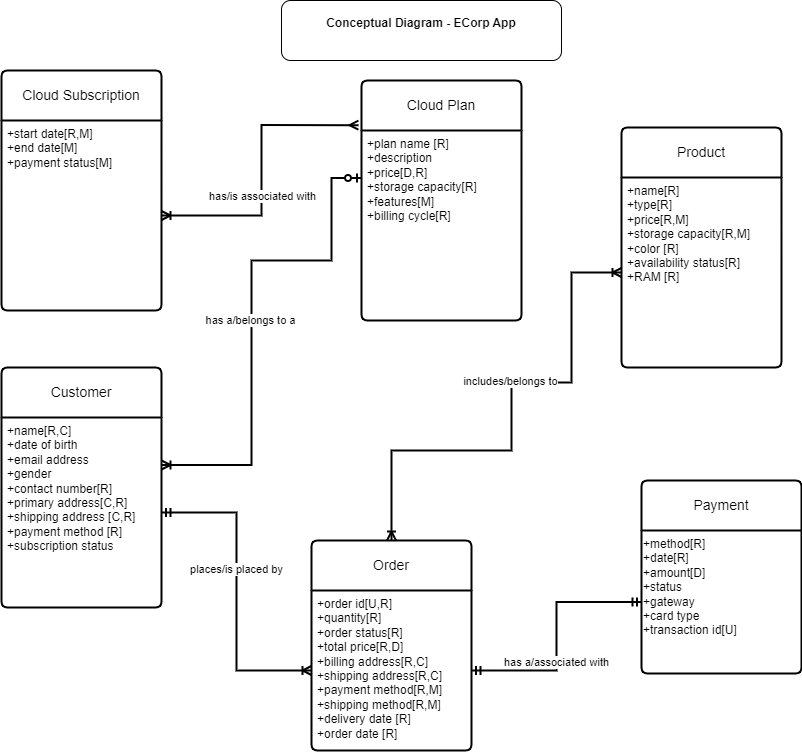

The diagram above was exported from draw.io. Its source (the exported page's mxGraphModel, read from the mxfile embedded in the PNG):
<mxGraphModel dx="1461" dy="717" grid="1" gridSize="10" guides="1" tooltips="1" connect="1" arrows="1" fold="1" page="1" pageScale="1" pageWidth="850" pageHeight="1100" math="0" shadow="0">
  <root>
    <mxCell id="0" />
    <mxCell id="1" parent="0" />
    <mxCell id="sHBd-hUTJORSxFsbYgA4-2" value="Customer" style="swimlane;childLayout=stackLayout;horizontal=1;startSize=50;horizontalStack=0;rounded=1;fontSize=14;fontStyle=0;strokeWidth=2;resizeParent=0;resizeLast=1;shadow=0;dashed=0;align=center;arcSize=4;whiteSpace=wrap;html=1;" parent="1" vertex="1">
      <mxGeometry x="30" y="367" width="160" height="240" as="geometry" />
    </mxCell>
    <mxCell id="sHBd-hUTJORSxFsbYgA4-3" value="+name[R,C]&lt;br&gt;+date of birth&lt;br&gt;+email address&lt;br&gt;+gender&lt;br&gt;+contact number[R]&lt;br&gt;+primary address[C,R]&lt;br&gt;+shipping address [C,R]&lt;br&gt;+payment method [R]&lt;br&gt;+subscription status" style="align=left;strokeColor=none;fillColor=none;spacingLeft=4;fontSize=12;verticalAlign=top;resizable=0;rotatable=0;part=1;html=1;" parent="sHBd-hUTJORSxFsbYgA4-2" vertex="1">
      <mxGeometry y="50" width="160" height="190" as="geometry" />
    </mxCell>
    <mxCell id="sHBd-hUTJORSxFsbYgA4-15" value="Product" style="swimlane;childLayout=stackLayout;horizontal=1;startSize=50;horizontalStack=0;rounded=1;fontSize=14;fontStyle=0;strokeWidth=2;resizeParent=0;resizeLast=1;shadow=0;dashed=0;align=center;arcSize=4;whiteSpace=wrap;html=1;" parent="1" vertex="1">
      <mxGeometry x="650" y="127" width="160" height="240" as="geometry" />
    </mxCell>
    <mxCell id="sHBd-hUTJORSxFsbYgA4-16" value="+name[R]&lt;br&gt;+type[R]&lt;br&gt;+price[R,M]&lt;br&gt;+storage capacity[R,M]&lt;br&gt;+color [R]&lt;br&gt;+availability status[R]&lt;br&gt;+RAM [R]" style="align=left;strokeColor=none;fillColor=none;spacingLeft=4;fontSize=12;verticalAlign=top;resizable=0;rotatable=0;part=1;html=1;" parent="sHBd-hUTJORSxFsbYgA4-15" vertex="1">
      <mxGeometry y="50" width="160" height="190" as="geometry" />
    </mxCell>
    <mxCell id="sHBd-hUTJORSxFsbYgA4-17" value="Cloud Plan" style="swimlane;childLayout=stackLayout;horizontal=1;startSize=50;horizontalStack=0;rounded=1;fontSize=14;fontStyle=0;strokeWidth=2;resizeParent=0;resizeLast=1;shadow=0;dashed=0;align=center;arcSize=4;whiteSpace=wrap;html=1;" parent="1" vertex="1">
      <mxGeometry x="390" y="80" width="160" height="240" as="geometry" />
    </mxCell>
    <mxCell id="sHBd-hUTJORSxFsbYgA4-18" value="+plan name [R]&lt;br&gt;+description&lt;br&gt;+price[D,R]&lt;br&gt;+storage capacity[R]&lt;br&gt;+features[M]&lt;br&gt;+billing cycle[R]" style="align=left;strokeColor=none;fillColor=none;spacingLeft=4;fontSize=12;verticalAlign=top;resizable=0;rotatable=0;part=1;html=1;" parent="sHBd-hUTJORSxFsbYgA4-17" vertex="1">
      <mxGeometry y="50" width="160" height="190" as="geometry" />
    </mxCell>
    <mxCell id="sHBd-hUTJORSxFsbYgA4-19" value="Order" style="swimlane;childLayout=stackLayout;horizontal=1;startSize=50;horizontalStack=0;rounded=1;fontSize=14;fontStyle=0;strokeWidth=2;resizeParent=0;resizeLast=1;shadow=0;dashed=0;align=center;arcSize=4;whiteSpace=wrap;html=1;" parent="1" vertex="1">
      <mxGeometry x="340" y="540" width="160" height="210" as="geometry" />
    </mxCell>
    <mxCell id="sHBd-hUTJORSxFsbYgA4-20" value="+order id[U,R]&lt;br&gt;+quantity[R]&lt;br&gt;+order status[R]&lt;br&gt;+total price[R,D]&lt;br&gt;+billing address[R,C]&lt;br&gt;+shipping address[R,C]&lt;br&gt;+payment method[R,M]&lt;br&gt;+shipping method[R,M]&lt;br&gt;+delivery date [R]&lt;div&gt;+order date [R]&lt;/div&gt;" style="align=left;strokeColor=none;fillColor=none;spacingLeft=4;fontSize=12;verticalAlign=top;resizable=0;rotatable=0;part=1;html=1;" parent="sHBd-hUTJORSxFsbYgA4-19" vertex="1">
      <mxGeometry y="50" width="160" height="160" as="geometry" />
    </mxCell>
    <mxCell id="sHBd-hUTJORSxFsbYgA4-31" style="edgeStyle=orthogonalEdgeStyle;rounded=0;orthogonalLoop=1;jettySize=auto;html=1;exitX=0.5;exitY=0;exitDx=0;exitDy=0;entryX=0;entryY=0.5;entryDx=0;entryDy=0;endArrow=ERoneToMany;endFill=0;startArrow=ERoneToMany;startFill=0;strokeWidth=2;" parent="1" source="sHBd-hUTJORSxFsbYgA4-19" target="sHBd-hUTJORSxFsbYgA4-16" edge="1">
      <mxGeometry relative="1" as="geometry">
        <mxPoint x="340" y="537" as="sourcePoint" />
        <mxPoint x="640" y="522" as="targetPoint" />
        <Array as="points">
          <mxPoint x="420" y="450" />
          <mxPoint x="540" y="450" />
          <mxPoint x="540" y="382" />
          <mxPoint x="600" y="382" />
          <mxPoint x="600" y="272" />
        </Array>
      </mxGeometry>
    </mxCell>
    <mxCell id="sHBd-hUTJORSxFsbYgA4-32" value="includes/belongs to" style="edgeLabel;html=1;align=center;verticalAlign=middle;resizable=0;points=[];" parent="sHBd-hUTJORSxFsbYgA4-31" vertex="1" connectable="0">
      <mxGeometry x="-0.1487" y="2" relative="1" as="geometry">
        <mxPoint y="-68" as="offset" />
      </mxGeometry>
    </mxCell>
    <mxCell id="sHBd-hUTJORSxFsbYgA4-37" style="edgeStyle=orthogonalEdgeStyle;rounded=0;orthogonalLoop=1;jettySize=auto;html=1;entryX=0;entryY=0.5;entryDx=0;entryDy=0;strokeWidth=2;endArrow=ERoneToMany;endFill=0;startArrow=ERmandOne;startFill=0;" parent="1" source="sHBd-hUTJORSxFsbYgA4-3" target="sHBd-hUTJORSxFsbYgA4-20" edge="1">
      <mxGeometry relative="1" as="geometry" />
    </mxCell>
    <mxCell id="sHBd-hUTJORSxFsbYgA4-38" value="places/is placed by" style="edgeLabel;html=1;align=center;verticalAlign=middle;resizable=0;points=[];" parent="sHBd-hUTJORSxFsbYgA4-37" vertex="1" connectable="0">
      <mxGeometry x="-0.1476" y="-1" relative="1" as="geometry">
        <mxPoint as="offset" />
      </mxGeometry>
    </mxCell>
    <mxCell id="sHBd-hUTJORSxFsbYgA4-40" value="&lt;b&gt;Conceptual Diagram - ECorp App&lt;br&gt;&lt;br&gt;&lt;/b&gt;" style="rounded=1;whiteSpace=wrap;html=1;" parent="1" vertex="1">
      <mxGeometry x="310" width="280" height="60" as="geometry" />
    </mxCell>
    <mxCell id="VXNES9LOLPfIZWK32JUV-1" value="Cloud Subscription" style="swimlane;childLayout=stackLayout;horizontal=1;startSize=50;horizontalStack=0;rounded=1;fontSize=14;fontStyle=0;strokeWidth=2;resizeParent=0;resizeLast=1;shadow=0;dashed=0;align=center;arcSize=4;whiteSpace=wrap;html=1;" parent="1" vertex="1">
      <mxGeometry x="30" y="70" width="160" height="240" as="geometry" />
    </mxCell>
    <mxCell id="VXNES9LOLPfIZWK32JUV-2" value="+start date[R,M]&lt;br&gt;+end date[M]&lt;br&gt;+payment status[M]" style="align=left;strokeColor=none;fillColor=none;spacingLeft=4;fontSize=12;verticalAlign=top;resizable=0;rotatable=0;part=1;html=1;" parent="VXNES9LOLPfIZWK32JUV-1" vertex="1">
      <mxGeometry y="50" width="160" height="190" as="geometry" />
    </mxCell>
    <mxCell id="VXNES9LOLPfIZWK32JUV-7" value="Payment" style="swimlane;childLayout=stackLayout;horizontal=1;startSize=50;horizontalStack=0;rounded=1;fontSize=14;fontStyle=0;strokeWidth=2;resizeParent=0;resizeLast=1;shadow=0;dashed=0;align=center;arcSize=4;whiteSpace=wrap;html=1;" parent="1" vertex="1">
      <mxGeometry x="670" y="480" width="160" height="193" as="geometry" />
    </mxCell>
    <mxCell id="VXNES9LOLPfIZWK32JUV-16" value="+method[R]&lt;br&gt;+date[R]&lt;br&gt;+amount[D]&lt;br&gt;+status&lt;br&gt;+gateway&lt;br&gt;+card type&lt;br&gt;+transaction id[U]" style="text;whiteSpace=wrap;html=1;" parent="VXNES9LOLPfIZWK32JUV-7" vertex="1">
      <mxGeometry y="50" width="160" height="143" as="geometry" />
    </mxCell>
    <mxCell id="VXNES9LOLPfIZWK32JUV-20" style="edgeStyle=orthogonalEdgeStyle;rounded=0;orthogonalLoop=1;jettySize=auto;html=1;exitX=1;exitY=0.25;exitDx=0;exitDy=0;entryX=0;entryY=0.25;entryDx=0;entryDy=0;strokeWidth=2;endArrow=ERzeroToOne;endFill=0;startArrow=ERoneToMany;startFill=0;" parent="1" source="sHBd-hUTJORSxFsbYgA4-3" target="sHBd-hUTJORSxFsbYgA4-18" edge="1">
      <mxGeometry relative="1" as="geometry">
        <Array as="points">
          <mxPoint x="280" y="465" />
          <mxPoint x="280" y="260" />
          <mxPoint x="360" y="260" />
          <mxPoint x="360" y="178" />
        </Array>
      </mxGeometry>
    </mxCell>
    <mxCell id="VXNES9LOLPfIZWK32JUV-21" value="has a/belongs to a" style="edgeLabel;html=1;align=center;verticalAlign=middle;resizable=0;points=[];" parent="VXNES9LOLPfIZWK32JUV-20" vertex="1" connectable="0">
      <mxGeometry x="-0.0347" y="2" relative="1" as="geometry">
        <mxPoint as="offset" />
      </mxGeometry>
    </mxCell>
    <mxCell id="VXNES9LOLPfIZWK32JUV-22" style="edgeStyle=orthogonalEdgeStyle;rounded=0;orthogonalLoop=1;jettySize=auto;html=1;exitX=1;exitY=0.5;exitDx=0;exitDy=0;entryX=-0.019;entryY=0.186;entryDx=0;entryDy=0;entryPerimeter=0;strokeWidth=2;endArrow=ERmany;endFill=0;startArrow=ERoneToMany;startFill=0;" parent="1" source="VXNES9LOLPfIZWK32JUV-2" target="sHBd-hUTJORSxFsbYgA4-17" edge="1">
      <mxGeometry relative="1" as="geometry" />
    </mxCell>
    <mxCell id="VXNES9LOLPfIZWK32JUV-23" value="has/is associated with" style="edgeLabel;html=1;align=center;verticalAlign=middle;resizable=0;points=[];" parent="VXNES9LOLPfIZWK32JUV-22" vertex="1" connectable="0">
      <mxGeometry x="-0.1635" relative="1" as="geometry">
        <mxPoint as="offset" />
      </mxGeometry>
    </mxCell>
    <mxCell id="VXNES9LOLPfIZWK32JUV-24" style="edgeStyle=orthogonalEdgeStyle;rounded=0;orthogonalLoop=1;jettySize=auto;html=1;exitX=1;exitY=0.5;exitDx=0;exitDy=0;strokeWidth=2;endArrow=ERmandOne;endFill=0;startArrow=ERmandOne;startFill=0;" parent="1" source="sHBd-hUTJORSxFsbYgA4-20" target="VXNES9LOLPfIZWK32JUV-16" edge="1">
      <mxGeometry relative="1" as="geometry" />
    </mxCell>
    <mxCell id="VXNES9LOLPfIZWK32JUV-27" value="has a/associated with" style="edgeLabel;html=1;align=center;verticalAlign=middle;resizable=0;points=[];" parent="VXNES9LOLPfIZWK32JUV-24" vertex="1" connectable="0">
      <mxGeometry x="-0.2121" y="1" relative="1" as="geometry">
        <mxPoint as="offset" />
      </mxGeometry>
    </mxCell>
  </root>
</mxGraphModel>